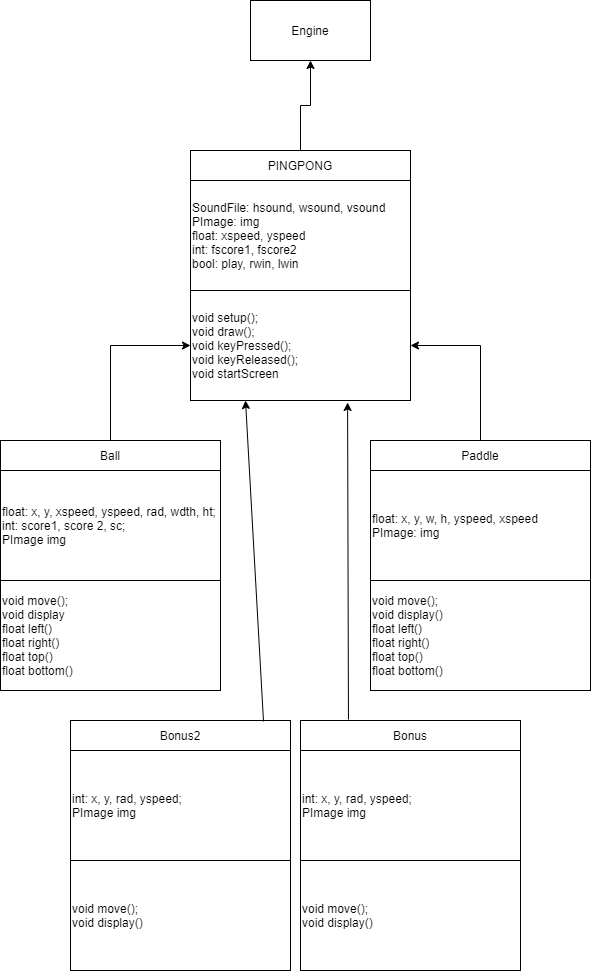

The diagram above was exported from draw.io. Its source (the exported page's mxGraphModel, read from the mxfile embedded in the PNG):
<mxGraphModel dx="1003" dy="412" grid="1" gridSize="10" guides="1" tooltips="1" connect="1" arrows="1" fold="1" page="1" pageScale="1" pageWidth="1200" pageHeight="1600" math="0" shadow="0">
  <root>
    <mxCell id="0" />
    <mxCell id="1" parent="0" />
    <mxCell id="x7HtshTZWwqDsldhceIV-23" style="edgeStyle=orthogonalEdgeStyle;rounded=0;orthogonalLoop=1;jettySize=auto;html=1;entryX=0.5;entryY=1;entryDx=0;entryDy=0;" edge="1" parent="1" source="x7HtshTZWwqDsldhceIV-1" target="x7HtshTZWwqDsldhceIV-22">
      <mxGeometry relative="1" as="geometry">
        <mxPoint x="650" y="180" as="targetPoint" />
      </mxGeometry>
    </mxCell>
    <mxCell id="x7HtshTZWwqDsldhceIV-1" value="PINGPONG" style="rounded=0;whiteSpace=wrap;html=1;" vertex="1" parent="1">
      <mxGeometry x="520" y="250" width="220" height="30" as="geometry" />
    </mxCell>
    <mxCell id="x7HtshTZWwqDsldhceIV-2" value="SoundFile: hsound, wsound, vsound&lt;br&gt;PImage: img&lt;br&gt;float: xspeed, yspeed&lt;br&gt;int: fscore1, fscore2&lt;br&gt;bool: play, rwin, lwin" style="rounded=0;whiteSpace=wrap;html=1;align=left;" vertex="1" parent="1">
      <mxGeometry x="520" y="280" width="220" height="110" as="geometry" />
    </mxCell>
    <mxCell id="x7HtshTZWwqDsldhceIV-3" value="void setup();&lt;br&gt;void draw();&lt;br&gt;void keyPressed();&lt;br&gt;void keyReleased();&lt;br&gt;void startScreen" style="rounded=0;whiteSpace=wrap;html=1;align=left;" vertex="1" parent="1">
      <mxGeometry x="520" y="390" width="220" height="110" as="geometry" />
    </mxCell>
    <mxCell id="x7HtshTZWwqDsldhceIV-7" style="edgeStyle=orthogonalEdgeStyle;rounded=0;orthogonalLoop=1;jettySize=auto;html=1;exitX=0.75;exitY=1;exitDx=0;exitDy=0;entryX=0.818;entryY=0;entryDx=0;entryDy=0;entryPerimeter=0;" edge="1" parent="1" source="x7HtshTZWwqDsldhceIV-4" target="x7HtshTZWwqDsldhceIV-5">
      <mxGeometry relative="1" as="geometry" />
    </mxCell>
    <mxCell id="x7HtshTZWwqDsldhceIV-17" style="edgeStyle=orthogonalEdgeStyle;rounded=0;orthogonalLoop=1;jettySize=auto;html=1;entryX=0;entryY=0.5;entryDx=0;entryDy=0;" edge="1" parent="1" source="x7HtshTZWwqDsldhceIV-4" target="x7HtshTZWwqDsldhceIV-3">
      <mxGeometry relative="1" as="geometry" />
    </mxCell>
    <mxCell id="x7HtshTZWwqDsldhceIV-4" value="Ball" style="rounded=0;whiteSpace=wrap;html=1;" vertex="1" parent="1">
      <mxGeometry x="330" y="540" width="220" height="30" as="geometry" />
    </mxCell>
    <mxCell id="x7HtshTZWwqDsldhceIV-5" value="float: x, y, xspeed, yspeed, rad, wdth, ht;&lt;br&gt;int: score1, score 2, sc;&lt;br&gt;PImage img&lt;br&gt;" style="rounded=0;whiteSpace=wrap;html=1;align=left;" vertex="1" parent="1">
      <mxGeometry x="330" y="570" width="220" height="110" as="geometry" />
    </mxCell>
    <mxCell id="x7HtshTZWwqDsldhceIV-6" value="void move();&lt;br&gt;void display&lt;br&gt;float left()&lt;br&gt;float right()&lt;br&gt;float top()&lt;br&gt;float bottom()" style="rounded=0;whiteSpace=wrap;html=1;align=left;" vertex="1" parent="1">
      <mxGeometry x="330" y="680" width="220" height="110" as="geometry" />
    </mxCell>
    <mxCell id="x7HtshTZWwqDsldhceIV-8" value="Bonus" style="rounded=0;whiteSpace=wrap;html=1;" vertex="1" parent="1">
      <mxGeometry x="630" y="820" width="220" height="30" as="geometry" />
    </mxCell>
    <mxCell id="x7HtshTZWwqDsldhceIV-9" value="int: x, y, rad, yspeed;&lt;br&gt;PImage img" style="rounded=0;whiteSpace=wrap;html=1;align=left;" vertex="1" parent="1">
      <mxGeometry x="630" y="850" width="220" height="110" as="geometry" />
    </mxCell>
    <mxCell id="x7HtshTZWwqDsldhceIV-10" value="void move();&lt;br&gt;void display()" style="rounded=0;whiteSpace=wrap;html=1;align=left;" vertex="1" parent="1">
      <mxGeometry x="630" y="960" width="220" height="110" as="geometry" />
    </mxCell>
    <mxCell id="x7HtshTZWwqDsldhceIV-11" value="Bonus2" style="rounded=0;whiteSpace=wrap;html=1;" vertex="1" parent="1">
      <mxGeometry x="400" y="820" width="220" height="30" as="geometry" />
    </mxCell>
    <mxCell id="x7HtshTZWwqDsldhceIV-12" value="int: x, y, rad, yspeed;&lt;br&gt;PImage img" style="rounded=0;whiteSpace=wrap;html=1;align=left;" vertex="1" parent="1">
      <mxGeometry x="400" y="850" width="220" height="110" as="geometry" />
    </mxCell>
    <mxCell id="x7HtshTZWwqDsldhceIV-13" value="void move();&lt;br&gt;void display()" style="rounded=0;whiteSpace=wrap;html=1;align=left;" vertex="1" parent="1">
      <mxGeometry x="400" y="960" width="220" height="110" as="geometry" />
    </mxCell>
    <mxCell id="x7HtshTZWwqDsldhceIV-18" style="edgeStyle=orthogonalEdgeStyle;rounded=0;orthogonalLoop=1;jettySize=auto;html=1;entryX=1;entryY=0.5;entryDx=0;entryDy=0;" edge="1" parent="1" source="x7HtshTZWwqDsldhceIV-14" target="x7HtshTZWwqDsldhceIV-3">
      <mxGeometry relative="1" as="geometry" />
    </mxCell>
    <mxCell id="x7HtshTZWwqDsldhceIV-14" value="Paddle" style="rounded=0;whiteSpace=wrap;html=1;" vertex="1" parent="1">
      <mxGeometry x="700" y="540" width="220" height="30" as="geometry" />
    </mxCell>
    <mxCell id="x7HtshTZWwqDsldhceIV-15" value="float: x, y, w, h, yspeed, xspeed&lt;br&gt;PImage: img" style="rounded=0;whiteSpace=wrap;html=1;align=left;" vertex="1" parent="1">
      <mxGeometry x="700" y="570" width="220" height="110" as="geometry" />
    </mxCell>
    <mxCell id="x7HtshTZWwqDsldhceIV-16" value="void move();&lt;br&gt;void display()&lt;br&gt;float left()&lt;br&gt;float right()&lt;br&gt;float top()&lt;br&gt;float bottom()" style="rounded=0;whiteSpace=wrap;html=1;align=left;" vertex="1" parent="1">
      <mxGeometry x="700" y="680" width="220" height="110" as="geometry" />
    </mxCell>
    <mxCell id="x7HtshTZWwqDsldhceIV-20" value="" style="endArrow=classic;html=1;entryX=0.25;entryY=1;entryDx=0;entryDy=0;" edge="1" parent="1" target="x7HtshTZWwqDsldhceIV-3">
      <mxGeometry width="50" height="50" relative="1" as="geometry">
        <mxPoint x="593" y="821" as="sourcePoint" />
        <mxPoint x="1070" y="600" as="targetPoint" />
      </mxGeometry>
    </mxCell>
    <mxCell id="x7HtshTZWwqDsldhceIV-21" value="" style="endArrow=classic;html=1;exitX=0.218;exitY=-0.033;exitDx=0;exitDy=0;exitPerimeter=0;entryX=0.714;entryY=1.018;entryDx=0;entryDy=0;entryPerimeter=0;" edge="1" parent="1" source="x7HtshTZWwqDsldhceIV-8" target="x7HtshTZWwqDsldhceIV-3">
      <mxGeometry width="50" height="50" relative="1" as="geometry">
        <mxPoint x="1020" y="650" as="sourcePoint" />
        <mxPoint x="1070" y="600" as="targetPoint" />
      </mxGeometry>
    </mxCell>
    <mxCell id="x7HtshTZWwqDsldhceIV-22" value="Engine" style="rounded=0;whiteSpace=wrap;html=1;" vertex="1" parent="1">
      <mxGeometry x="580" y="100" width="120" height="60" as="geometry" />
    </mxCell>
  </root>
</mxGraphModel>